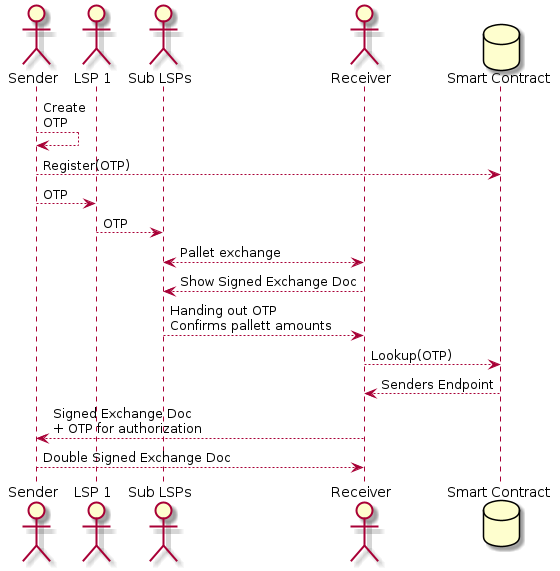

The diagram above was rendered by PlantUML. Its source (embedded in the PNG):
@startuml
actor Sender
actor "LSP 1" as LSP
actor "Sub LSPs" as Sub
actor Receiver
database "Smart Contract" as SC

Sender --> Sender : Create\nOTP
Sender --> SC : Register(OTP)
Sender --> LSP : OTP
LSP --> Sub : OTP

Sub <--> Receiver: Pallet exchange
Receiver --> Sub : Show Signed Exchange Doc
Sub --> Receiver : Handing out OTP\nConfirms pallett amounts

Receiver --> SC:Lookup(OTP)
SC --> Receiver: Senders Endpoint
Receiver --> Sender : Signed Exchange Doc\n+ OTP for authorization
Sender --> Receiver : Double Signed Exchange Doc

@enduml